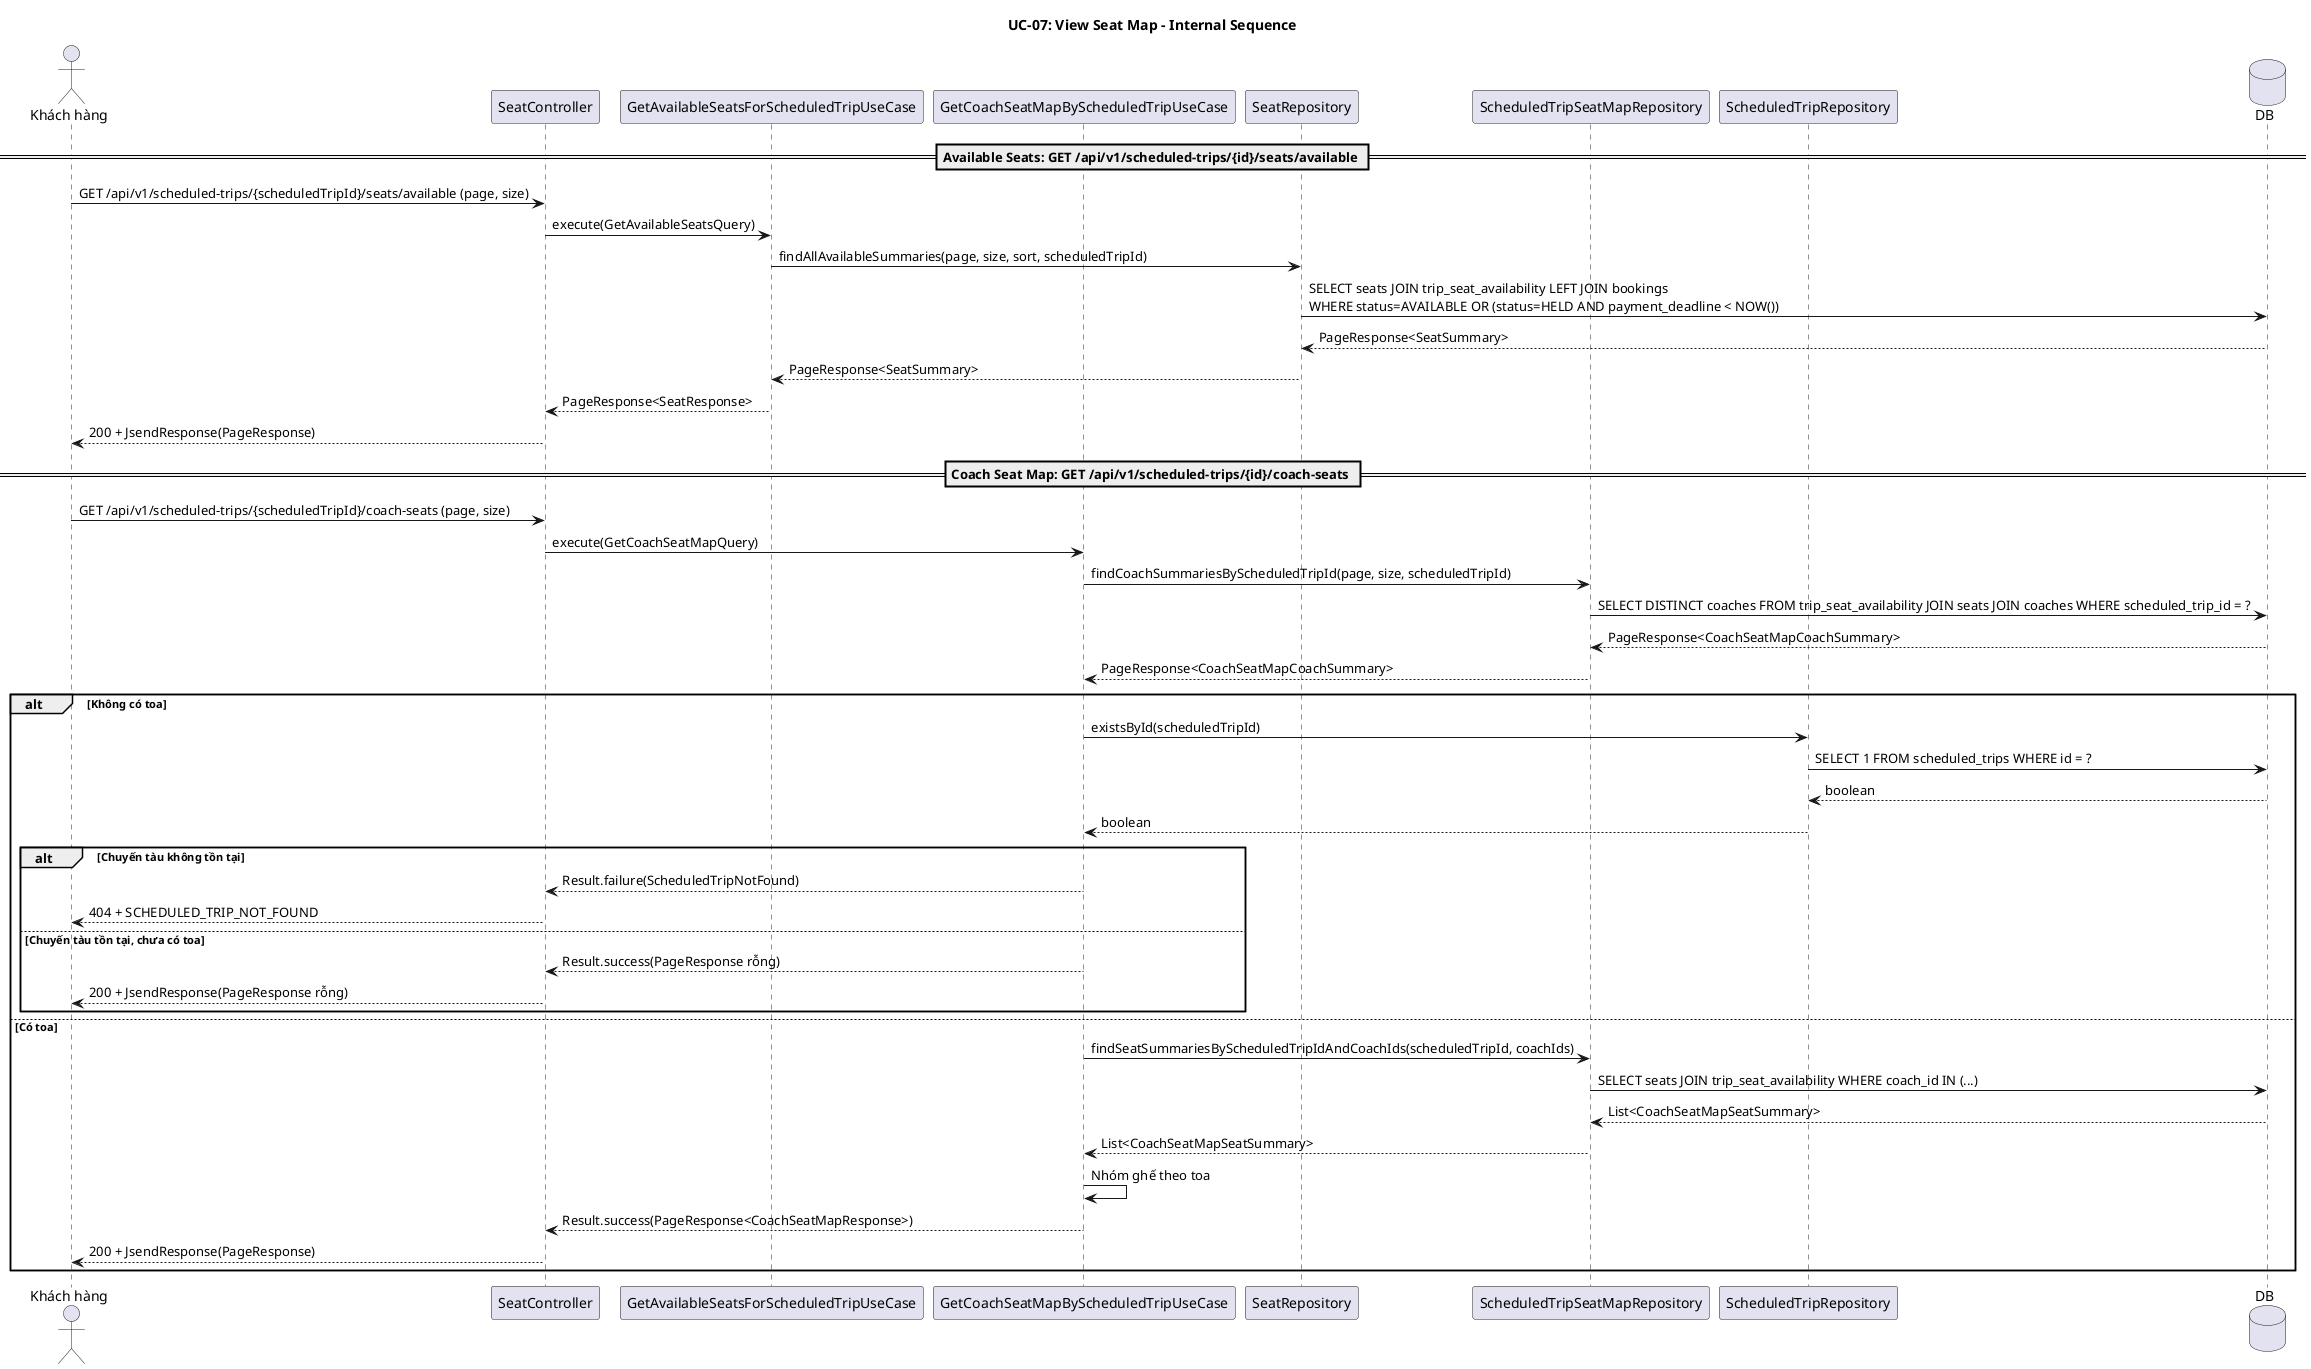

The diagram above was rendered by PlantUML. Its source (embedded in the PNG):
@startuml UC-07-internal
title UC-07: View Seat Map - Internal Sequence

actor "Khách hàng" as Actor
participant "SeatController" as CTL
participant "GetAvailableSeatsForScheduledTripUseCase" as AVAIL_UC
participant "GetCoachSeatMapByScheduledTripUseCase" as COACH_UC
participant "SeatRepository" as SEAT_REPO
participant "ScheduledTripSeatMapRepository" as MAP_REPO
participant "ScheduledTripRepository" as TRIP_REPO
database "DB" as DB

== Available Seats: GET /api/v1/scheduled-trips/{id}/seats/available ==

Actor -> CTL: GET /api/v1/scheduled-trips/{scheduledTripId}/seats/available (page, size)
CTL -> AVAIL_UC: execute(GetAvailableSeatsQuery)
AVAIL_UC -> SEAT_REPO: findAllAvailableSummaries(page, size, sort, scheduledTripId)
SEAT_REPO -> DB: SELECT seats JOIN trip_seat_availability LEFT JOIN bookings\nWHERE status=AVAILABLE OR (status=HELD AND payment_deadline < NOW())
DB --> SEAT_REPO: PageResponse<SeatSummary>
SEAT_REPO --> AVAIL_UC: PageResponse<SeatSummary>
AVAIL_UC --> CTL: PageResponse<SeatResponse>
CTL --> Actor: 200 + JsendResponse(PageResponse)

== Coach Seat Map: GET /api/v1/scheduled-trips/{id}/coach-seats ==

Actor -> CTL: GET /api/v1/scheduled-trips/{scheduledTripId}/coach-seats (page, size)
CTL -> COACH_UC: execute(GetCoachSeatMapQuery)
COACH_UC -> MAP_REPO: findCoachSummariesByScheduledTripId(page, size, scheduledTripId)
MAP_REPO -> DB: SELECT DISTINCT coaches FROM trip_seat_availability JOIN seats JOIN coaches WHERE scheduled_trip_id = ?
DB --> MAP_REPO: PageResponse<CoachSeatMapCoachSummary>
MAP_REPO --> COACH_UC: PageResponse<CoachSeatMapCoachSummary>

alt Không có toa
    COACH_UC -> TRIP_REPO: existsById(scheduledTripId)
    TRIP_REPO -> DB: SELECT 1 FROM scheduled_trips WHERE id = ?
    DB --> TRIP_REPO: boolean
    TRIP_REPO --> COACH_UC: boolean

    alt Chuyến tàu không tồn tại
        COACH_UC --> CTL: Result.failure(ScheduledTripNotFound)
        CTL --> Actor: 404 + SCHEDULED_TRIP_NOT_FOUND
    else Chuyến tàu tồn tại, chưa có toa
        COACH_UC --> CTL: Result.success(PageResponse rỗng)
        CTL --> Actor: 200 + JsendResponse(PageResponse rỗng)
    end
else Có toa
    COACH_UC -> MAP_REPO: findSeatSummariesByScheduledTripIdAndCoachIds(scheduledTripId, coachIds)
    MAP_REPO -> DB: SELECT seats JOIN trip_seat_availability WHERE coach_id IN (...)
    DB --> MAP_REPO: List<CoachSeatMapSeatSummary>
    MAP_REPO --> COACH_UC: List<CoachSeatMapSeatSummary>
    COACH_UC -> COACH_UC: Nhóm ghế theo toa
    COACH_UC --> CTL: Result.success(PageResponse<CoachSeatMapResponse>)
    CTL --> Actor: 200 + JsendResponse(PageResponse)
end
@enduml